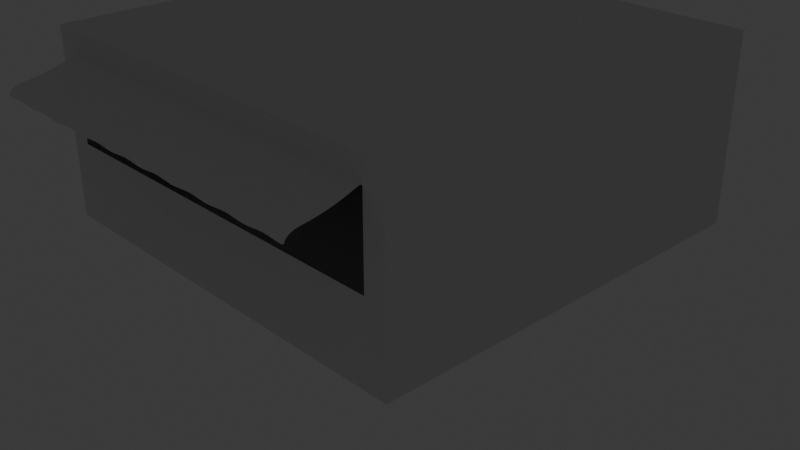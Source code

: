# Source: imainiginations.blend  (saved by Blender 5.1.30; exported with 4.5.12 LTS)
import bpy
from mathutils import Matrix  # noqa: F401  (used for matrix-valued properties, if any)

bpy.ops.wm.read_factory_settings(use_empty=True)
scene = bpy.context.scene
scene.name = 'Scene'

# ---- collections
col_collection = bpy.data.collections.new('Collection'); scene.collection.children.link(col_collection)
col_hidden = bpy.data.collections.new('Hidden'); scene.collection.children.link(col_hidden)
col_lca = bpy.data.collections.new('LCA'); scene.collection.children.link(col_lca)

# ---- world
world_world = bpy.data.worlds.new('World'); scene.world = world_world
world_world.use_nodes = True; world_world.node_tree.nodes.clear()
_N = world_world.node_tree.nodes; _L = world_world.node_tree.links
n0 = _N.new('ShaderNodeOutputWorld'); n0.name = 'World Output'; n0.location = (200, 100)
n1 = _N.new('ShaderNodeBackground'); n1.name = 'Background'; n1.location = (-200, 100)
n1.inputs[0].default_value = (0.05088, 0.05088, 0.05088, 1.0)
_L.new(n1.outputs[0], n0.inputs[0])
n0.is_active_output = True
world_world.color = (0.05088, 0.05088, 0.05088)
world_world.sun_shadow_jitter_overblur = 0.0

# ---- cameras
cam_camera = bpy.data.cameras.new('Camera')
cam_camera.clip_end = 100.0
cam_camera.ortho_scale = 7.314

# ---- lights
light_point = bpy.data.lights.new('Point', 'POINT')

# ---- meshes
me_plane = bpy.data.meshes.new('Plane')
me_plane.from_pydata([(-1.0, -1.0, 0.0), (1.0, -1.0, 0.0), (-1.0, 1.0, 0.0), (1.0, 1.0, 0.0), (-1.0, -1.0, 0.8828), (1.0, -1.0, 0.8828), (-1.0, 1.0, 0.8828), (1.0, 1.0, 0.8828), (-0.8958, -1.0, 0.0), (0.8958, -1.0, 0.0), (0.8958, 1.0, 0.0), (-0.8958, 1.0, 0.0), (-0.8958, -1.0, 0.8828), (0.8958, -1.0, 0.8828), (0.8958, 1.0, 0.8828), (-0.8958, 1.0, 0.8828), (-1.0, 1.0, 0.3752), (-1.0, 1.0, 0.771), (1.0, 1.0, 0.771), (1.0, 1.0, 0.3752), (1.0, -1.0, 0.3752), (1.0, -1.0, 0.771), (-1.0, -1.0, 0.771), (-1.0, -1.0, 0.3752), (-0.8958, -1.0, 0.3752), (-0.8958, -1.0, 0.771), (0.8958, -1.0, 0.3752), (0.8958, -1.0, 0.771), (0.8958, 1.0, 0.3752), (0.8958, 1.0, 0.771), (-0.8958, 1.0, 0.3752), (-0.8958, 1.0, 0.771), (-0.8958, -1.0, 0.771), (0.8958, -1.0, 0.771), (-0.8958, -1.0, 0.771), (0.8958, -1.0, 0.771), (-0.8958, -1.0, 0.771), (0.8958, -1.0, 0.771), (-0.8958, -1.0, 0.771), (0.8958, -1.0, 0.771)], [], [(9, 10, 3, 1), (13, 5, 7, 14), (31, 17, 6, 15), (27, 21, 5, 13), (21, 18, 7, 5), (17, 22, 4, 6), (22, 25, 12, 4), (25, 27, 13, 12), (18, 29, 14, 7), (29, 31, 15, 14), (4, 12, 15, 6), (12, 13, 14, 15), (0, 2, 11, 8), (8, 11, 10, 9), (10, 11, 30, 28), (28, 30, 31, 29), (3, 10, 28, 19), (19, 28, 29, 18), (8, 9, 26, 24), (0, 8, 24, 23), (23, 24, 25, 22), (2, 0, 23, 16), (16, 23, 22, 17), (1, 3, 19, 20), (20, 19, 18, 21), (9, 1, 20, 26), (26, 20, 21, 27), (11, 2, 16, 30), (30, 16, 17, 31), (27, 25, 32, 33), (33, 32, 34, 35), (35, 34, 36, 37), (37, 36, 38, 39)])
_uv = me_plane.uv_layers.new(name='UVMap')
_uv.uv.foreach_set('vector', [0.6667, 0.0, 0.6667, 1.0, 1.0, 1.0, 1.0, 0.0, 0.6667, 0.0, 1.0, 0.0, 1.0, 1.0, 0.6667, 1.0, 0.3333, 1.0, 0.0, 1.0, 0.0, 1.0, 0.3333, 1.0, 0.6667, 0.0, 1.0, 0.0, 1.0, 0.0, 0.6667, 0.0, 1.0, 0.0, 1.0, 1.0, 1.0, 1.0, 1.0, 0.0, 0.0, 1.0, 0.0, 0.0, 0.0, 0.0, 0.0, 1.0, 0.0, 0.0, 0.3333, 0.0, 0.3333, 0.0, 0.0, 0.0, 0.3333, 0.0, 0.6667, 0.0, 0.6667, 0.0, 0.3333, 0.0, 1.0, 1.0, 0.6667, 1.0, 0.6667, 1.0, 1.0, 1.0, 0.6667, 1.0, 0.3333, 1.0, 0.3333, 1.0, 0.6667, 1.0, 0.0, 0.0, 0.3333, 0.0, 0.3333, 1.0, 0.0, 1.0, 0.3333, 0.0, 0.6667, 0.0, 0.6667, 1.0, 0.3333, 1.0, 0.0, 0.0, 0.0, 1.0, 0.3333, 1.0, 0.3333, 0.0, 0.3333, 0.0, 0.3333, 1.0, 0.6667, 1.0, 0.6667, 0.0, 0.6667, 1.0, 0.3333, 1.0, 0.3333, 1.0, 0.6667, 1.0, 0.6667, 1.0, 0.3333, 1.0, 0.3333, 1.0, 0.6667, 1.0, 1.0, 1.0, 0.6667, 1.0, 0.6667, 1.0, 1.0, 1.0, 1.0, 1.0, 0.6667, 1.0, 0.6667, 1.0, 1.0, 1.0, 0.3333, 0.0, 0.6667, 0.0, 0.6667, 0.0, 0.3333, 0.0, 0.0, 0.0, 0.3333, 0.0, 0.3333, 0.0, 0.0, 0.0, 0.0, 0.0, 0.3333, 0.0, 0.3333, 0.0, 0.0, 0.0, 0.0, 1.0, 0.0, 0.0, 0.0, 0.0, 0.0, 1.0, 0.0, 1.0, 0.0, 0.0, 0.0, 0.0, 0.0, 1.0, 1.0, 0.0, 1.0, 1.0, 1.0, 1.0, 1.0, 0.0, 1.0, 0.0, 1.0, 1.0, 1.0, 1.0, 1.0, 0.0, 0.6667, 0.0, 1.0, 0.0, 1.0, 0.0, 0.6667, 0.0, 0.6667, 0.0, 1.0, 0.0, 1.0, 0.0, 0.6667, 0.0, 0.3333, 1.0, 0.0, 1.0, 0.0, 1.0, 0.3333, 1.0, 0.3333, 1.0, 0.0, 1.0, 0.0, 1.0, 0.3333, 1.0, 0.6667, 0.0, 0.3333, 0.0, 0.3333, 0.0, 0.6667, 0.0, 0.6667, 0.0, 0.3333, 0.0, 0.3333, 0.0, 0.6667, 0.0, 0.6667, 0.0, 0.3333, 0.0, 0.3333, 0.0, 0.6667, 0.0, 0.6667, 0.0, 0.3333, 0.0, 0.3333, 0.0, 0.6667, 0.0])
me_plane.update()
me_plane_003 = bpy.data.meshes.new('Plane.003')
me_plane_003.from_pydata([(-0.8958, -1.0, 0.7663), (0.8958, -1.0, 0.7663), (0.7963, -1.0, 0.7663), (0.6967, -1.0, 0.7663), (0.5972, -1.0, 0.7663), (0.4977, -1.0, 0.7663), (0.3981, -1.0, 0.7663), (0.2986, -1.0, 0.7663), (0.1991, -1.0, 0.7663), (0.09953, -1.0, 0.7663), (-5.96e-08, -1.0, 0.7663), (-0.09953, -1.0, 0.7663), (-0.1991, -1.0, 0.7663), (-0.2986, -1.0, 0.7663), (-0.3981, -1.0, 0.7663), (-0.4977, -1.0, 0.7663), (-0.5972, -1.0, 0.7663), (-0.6967, -1.0, 0.7663), (-0.7963, -1.0, 0.7663), (-0.9047, -1.306, 0.6482), (0.8869, -1.306, 0.6482), (0.7874, -1.306, 0.6692), (0.6878, -1.306, 0.6482), (0.5883, -1.306, 0.6692), (0.4888, -1.306, 0.6482), (0.3892, -1.306, 0.6692), (0.2897, -1.306, 0.6482), (0.1902, -1.306, 0.6692), (0.09063, -1.306, 0.6482), (-0.008904, -1.306, 0.6692), (-0.1084, -1.306, 0.6482), (-0.208, -1.306, 0.6692), (-0.3075, -1.306, 0.6482), (-0.407, -1.306, 0.6692), (-0.5066, -1.306, 0.6482), (-0.6061, -1.306, 0.6692), (-0.7056, -1.306, 0.6482), (-0.8052, -1.306, 0.6692), (-0.9047, -1.301, 0.6656), (-0.9035, -1.254, 0.6964), (-0.9046, -1.296, 0.6735), (-0.9045, -1.288, 0.6812), (-0.9042, -1.278, 0.688), (-0.9039, -1.266, 0.6932), (0.8881, -1.254, 0.6964), (0.8869, -1.301, 0.6656), (0.8877, -1.266, 0.6932), (0.8874, -1.278, 0.688), (0.8871, -1.288, 0.6812), (0.8869, -1.296, 0.6735), (0.7885, -1.254, 0.6964), (0.7874, -1.308, 0.6669), (0.7882, -1.266, 0.6933), (0.7878, -1.279, 0.6883), (0.7876, -1.291, 0.6817), (0.7874, -1.301, 0.6744), (0.689, -1.254, 0.6964), (0.6878, -1.301, 0.6656), (0.6886, -1.266, 0.6932), (0.6883, -1.278, 0.688), (0.6881, -1.288, 0.6812), (0.6879, -1.296, 0.6735), (0.5895, -1.254, 0.6964), (0.5883, -1.308, 0.6669), (0.5891, -1.266, 0.6933), (0.5888, -1.279, 0.6883), (0.5885, -1.291, 0.6817), (0.5884, -1.301, 0.6744), (0.4899, -1.254, 0.6964), (0.4888, -1.301, 0.6656), (0.4896, -1.266, 0.6932), (0.4892, -1.278, 0.688), (0.489, -1.288, 0.6812), (0.4888, -1.296, 0.6735), (0.3904, -1.254, 0.6964), (0.3892, -1.308, 0.6669), (0.39, -1.266, 0.6933), (0.3897, -1.279, 0.6883), (0.3895, -1.291, 0.6817), (0.3893, -1.301, 0.6744), (0.2909, -1.254, 0.6964), (0.2897, -1.301, 0.6656), (0.2905, -1.266, 0.6932), (0.2902, -1.278, 0.688), (0.2899, -1.288, 0.6812), (0.2898, -1.296, 0.6735), (0.1913, -1.254, 0.6964), (0.1902, -1.308, 0.6669), (0.191, -1.266, 0.6933), (0.1906, -1.279, 0.6883), (0.1904, -1.291, 0.6817), (0.1902, -1.301, 0.6744), (0.09181, -1.254, 0.6964), (0.09063, -1.301, 0.6656), (0.09145, -1.266, 0.6932), (0.09112, -1.278, 0.688), (0.09085, -1.288, 0.6812), (0.09069, -1.296, 0.6735), (-0.00772, -1.254, 0.6964), (-0.008904, -1.308, 0.6669), (-0.008086, -1.266, 0.6933), (-0.008416, -1.279, 0.6883), (-0.008678, -1.291, 0.6817), (-0.008846, -1.301, 0.6744), (-0.1073, -1.254, 0.6964), (-0.1084, -1.301, 0.6656), (-0.1076, -1.266, 0.6932), (-0.1079, -1.278, 0.688), (-0.1082, -1.288, 0.6812), (-0.1084, -1.296, 0.6735), (-0.2068, -1.254, 0.6964), (-0.208, -1.308, 0.6669), (-0.2072, -1.266, 0.6933), (-0.2075, -1.279, 0.6883), (-0.2077, -1.291, 0.6817), (-0.2079, -1.301, 0.6744), (-0.3063, -1.254, 0.6964), (-0.3075, -1.301, 0.6656), (-0.3067, -1.266, 0.6932), (-0.307, -1.278, 0.688), (-0.3073, -1.288, 0.6812), (-0.3074, -1.296, 0.6735), (-0.4059, -1.254, 0.6964), (-0.407, -1.308, 0.6669), (-0.4062, -1.266, 0.6933), (-0.4065, -1.279, 0.6883), (-0.4068, -1.291, 0.6817), (-0.407, -1.301, 0.6744), (-0.5054, -1.254, 0.6964), (-0.5066, -1.301, 0.6656), (-0.5057, -1.266, 0.6932), (-0.5061, -1.278, 0.688), (-0.5063, -1.288, 0.6812), (-0.5065, -1.296, 0.6735), (-0.6049, -1.254, 0.6964), (-0.6061, -1.308, 0.6669), (-0.6053, -1.266, 0.6933), (-0.6056, -1.279, 0.6883), (-0.6059, -1.291, 0.6817), (-0.606, -1.301, 0.6744), (-0.7044, -1.254, 0.6964), (-0.7056, -1.301, 0.6656), (-0.7048, -1.266, 0.6932), (-0.7051, -1.278, 0.688), (-0.7054, -1.288, 0.6812), (-0.7056, -1.296, 0.6735), (-0.8052, -1.308, 0.6669), (-0.804, -1.254, 0.6964), (-0.8051, -1.301, 0.6744), (-0.8049, -1.291, 0.6817), (-0.8047, -1.279, 0.6883), (-0.8043, -1.266, 0.6933), (-0.8024, -1.203, 0.7046), (-0.8009, -1.152, 0.7146), (-0.7993, -1.101, 0.7287), (-0.7978, -1.051, 0.7466), (-0.8973, -1.051, 0.7466), (-0.8989, -1.101, 0.7287), (-0.9004, -1.152, 0.7146), (-0.902, -1.203, 0.7046), (0.8896, -1.203, 0.7046), (0.8912, -1.152, 0.7146), (0.8927, -1.101, 0.7287), (0.8943, -1.051, 0.7466), (0.7947, -1.051, 0.7466), (0.7932, -1.101, 0.7287), (0.7916, -1.152, 0.7146), (0.7901, -1.203, 0.7046), (0.6952, -1.051, 0.7466), (0.6936, -1.101, 0.7287), (0.6921, -1.152, 0.7146), (0.6906, -1.203, 0.7046), (0.5957, -1.051, 0.7466), (0.5941, -1.101, 0.7287), (0.5926, -1.152, 0.7146), (0.591, -1.203, 0.7046), (0.4961, -1.051, 0.7466), (0.4946, -1.101, 0.7287), (0.493, -1.152, 0.7146), (0.4915, -1.203, 0.7046), (0.3966, -1.051, 0.7466), (0.395, -1.101, 0.7287), (0.3935, -1.152, 0.7146), (0.392, -1.203, 0.7046), (0.2971, -1.051, 0.7466), (0.2955, -1.101, 0.7287), (0.294, -1.152, 0.7146), (0.2924, -1.203, 0.7046), (0.1975, -1.051, 0.7466), (0.196, -1.101, 0.7287), (0.1944, -1.152, 0.7146), (0.1929, -1.203, 0.7046), (0.09799, -1.051, 0.7466), (0.09644, -1.101, 0.7287), (0.0949, -1.152, 0.7146), (0.09336, -1.203, 0.7046), (-0.001544, -1.051, 0.7466), (-0.003088, -1.101, 0.7287), (-0.004632, -1.152, 0.7146), (-0.006176, -1.203, 0.7046), (-0.1011, -1.051, 0.7466), (-0.1026, -1.101, 0.7287), (-0.1042, -1.152, 0.7146), (-0.1057, -1.203, 0.7046), (-0.2006, -1.051, 0.7466), (-0.2022, -1.101, 0.7287), (-0.2037, -1.152, 0.7146), (-0.2052, -1.203, 0.7046), (-0.3001, -1.051, 0.7466), (-0.3017, -1.101, 0.7287), (-0.3032, -1.152, 0.7146), (-0.3048, -1.203, 0.7046), (-0.3997, -1.051, 0.7466), (-0.4012, -1.101, 0.7287), (-0.4028, -1.152, 0.7146), (-0.4043, -1.203, 0.7046), (-0.4992, -1.051, 0.7466), (-0.5008, -1.101, 0.7287), (-0.5023, -1.152, 0.7146), (-0.5038, -1.203, 0.7046), (-0.5987, -1.051, 0.7466), (-0.6003, -1.101, 0.7287), (-0.6018, -1.152, 0.7146), (-0.6034, -1.203, 0.7046), (-0.6983, -1.051, 0.7466), (-0.6998, -1.101, 0.7287), (-0.7014, -1.152, 0.7146), (-0.7029, -1.203, 0.7046)], [], [(147, 39, 43, 151), (151, 43, 42, 150), (150, 42, 41, 149), (149, 41, 40, 148), (148, 40, 38, 146), (44, 50, 52, 46), (46, 52, 53, 47), (47, 53, 54, 48), (48, 54, 55, 49), (49, 55, 51, 45), (50, 56, 58, 52), (52, 58, 59, 53), (53, 59, 60, 54), (54, 60, 61, 55), (55, 61, 57, 51), (56, 62, 64, 58), (58, 64, 65, 59), (59, 65, 66, 60), (60, 66, 67, 61), (61, 67, 63, 57), (62, 68, 70, 64), (64, 70, 71, 65), (65, 71, 72, 66), (66, 72, 73, 67), (67, 73, 69, 63), (68, 74, 76, 70), (70, 76, 77, 71), (71, 77, 78, 72), (72, 78, 79, 73), (73, 79, 75, 69), (74, 80, 82, 76), (76, 82, 83, 77), (77, 83, 84, 78), (78, 84, 85, 79), (79, 85, 81, 75), (80, 86, 88, 82), (82, 88, 89, 83), (83, 89, 90, 84), (84, 90, 91, 85), (85, 91, 87, 81), (86, 92, 94, 88), (88, 94, 95, 89), (89, 95, 96, 90), (90, 96, 97, 91), (91, 97, 93, 87), (92, 98, 100, 94), (94, 100, 101, 95), (95, 101, 102, 96), (96, 102, 103, 97), (97, 103, 99, 93), (98, 104, 106, 100), (100, 106, 107, 101), (101, 107, 108, 102), (102, 108, 109, 103), (103, 109, 105, 99), (104, 110, 112, 106), (106, 112, 113, 107), (107, 113, 114, 108), (108, 114, 115, 109), (109, 115, 111, 105), (110, 116, 118, 112), (112, 118, 119, 113), (113, 119, 120, 114), (114, 120, 121, 115), (115, 121, 117, 111), (116, 122, 124, 118), (118, 124, 125, 119), (119, 125, 126, 120), (120, 126, 127, 121), (121, 127, 123, 117), (122, 128, 130, 124), (124, 130, 131, 125), (125, 131, 132, 126), (126, 132, 133, 127), (127, 133, 129, 123), (128, 134, 136, 130), (130, 136, 137, 131), (131, 137, 138, 132), (132, 138, 139, 133), (133, 139, 135, 129), (134, 140, 142, 136), (136, 142, 143, 137), (137, 143, 144, 138), (138, 144, 145, 139), (139, 145, 141, 135), (140, 147, 151, 142), (142, 151, 150, 143), (143, 150, 149, 144), (144, 149, 148, 145), (145, 148, 146, 141), (146, 38, 19, 37), (152, 159, 39, 147), (160, 167, 50, 44), (45, 51, 21, 20), (51, 57, 22, 21), (167, 171, 56, 50), (57, 63, 23, 22), (171, 175, 62, 56), (63, 69, 24, 23), (175, 179, 68, 62), (69, 75, 25, 24), (179, 183, 74, 68), (75, 81, 26, 25), (183, 187, 80, 74), (81, 87, 27, 26), (187, 191, 86, 80), (87, 93, 28, 27), (191, 195, 92, 86), (93, 99, 29, 28), (195, 199, 98, 92), (99, 105, 30, 29), (199, 203, 104, 98), (105, 111, 31, 30), (203, 207, 110, 104), (111, 117, 32, 31), (207, 211, 116, 110), (117, 123, 33, 32), (211, 215, 122, 116), (123, 129, 34, 33), (215, 219, 128, 122), (129, 135, 35, 34), (219, 223, 134, 128), (135, 141, 36, 35), (223, 227, 140, 134), (141, 146, 37, 36), (227, 152, 147, 140), (17, 18, 155, 224), (224, 155, 154, 225), (225, 154, 153, 226), (226, 153, 152, 227), (16, 17, 224, 220), (220, 224, 225, 221), (221, 225, 226, 222), (222, 226, 227, 223), (15, 16, 220, 216), (216, 220, 221, 217), (217, 221, 222, 218), (218, 222, 223, 219), (14, 15, 216, 212), (212, 216, 217, 213), (213, 217, 218, 214), (214, 218, 219, 215), (13, 14, 212, 208), (208, 212, 213, 209), (209, 213, 214, 210), (210, 214, 215, 211), (12, 13, 208, 204), (204, 208, 209, 205), (205, 209, 210, 206), (206, 210, 211, 207), (11, 12, 204, 200), (200, 204, 205, 201), (201, 205, 206, 202), (202, 206, 207, 203), (10, 11, 200, 196), (196, 200, 201, 197), (197, 201, 202, 198), (198, 202, 203, 199), (9, 10, 196, 192), (192, 196, 197, 193), (193, 197, 198, 194), (194, 198, 199, 195), (8, 9, 192, 188), (188, 192, 193, 189), (189, 193, 194, 190), (190, 194, 195, 191), (7, 8, 188, 184), (184, 188, 189, 185), (185, 189, 190, 186), (186, 190, 191, 187), (6, 7, 184, 180), (180, 184, 185, 181), (181, 185, 186, 182), (182, 186, 187, 183), (5, 6, 180, 176), (176, 180, 181, 177), (177, 181, 182, 178), (178, 182, 183, 179), (4, 5, 176, 172), (172, 176, 177, 173), (173, 177, 178, 174), (174, 178, 179, 175), (3, 4, 172, 168), (168, 172, 173, 169), (169, 173, 174, 170), (170, 174, 175, 171), (2, 3, 168, 164), (164, 168, 169, 165), (165, 169, 170, 166), (166, 170, 171, 167), (1, 2, 164, 163), (163, 164, 165, 162), (162, 165, 166, 161), (161, 166, 167, 160), (18, 0, 156, 155), (155, 156, 157, 154), (154, 157, 158, 153), (153, 158, 159, 152)])
_k = {(0, 18): 1.0, (1, 2): 1.0, (2, 3): 1.0, (3, 4): 1.0, (4, 5): 1.0, (5, 6): 1.0, (6, 7): 1.0, (7, 8): 1.0, (8, 9): 1.0, (9, 10): 1.0, (10, 11): 1.0, (11, 12): 1.0, (12, 13): 1.0, (13, 14): 1.0, (14, 15): 1.0, (15, 16): 1.0, (16, 17): 1.0, (17, 18): 1.0, (39, 159): 1.0, (1, 163): 1.0, (0, 156): 1.0, (156, 157): 1.0, (157, 158): 1.0, (158, 159): 1.0, (44, 160): 1.0, (160, 161): 1.0, (161, 162): 1.0, (162, 163): 1.0}
me_plane_003.attributes.new('crease_edge', 'FLOAT', 'EDGE').data.foreach_set('value', [_k.get((min(e.vertices), max(e.vertices)), 0.0) for e in me_plane_003.edges])
_uv = me_plane_003.uv_layers.new(name='UVMap')
_uv.uv.foreach_set('vector', [0.3519, 0.0, 0.3333, 0.0, 0.3333, 0.0, 0.3519, 0.0, 0.3519, 0.0, 0.3333, 0.0, 0.3334, 0.0, 0.3519, 0.0, 0.3519, 0.0, 0.3334, 0.0, 0.3333, 0.0, 0.3519, 0.0, 0.3519, 0.0, 0.3333, 0.0, 0.3333, 0.0, 0.3519, 0.0, 0.3519, 0.0, 0.3333, 0.0, 0.3333, 0.0, 0.3519, 0.0, 0.6667, 0.0, 0.6481, 0.0, 0.6482, 0.0, 0.6667, 0.0, 0.6667, 0.0, 0.6482, 0.0, 0.6482, 0.0, 0.6667, 0.0, 0.6667, 0.0, 0.6482, 0.0, 0.6482, 0.0, 0.6668, 0.0, 0.6668, 0.0, 0.6482, 0.0, 0.6482, 0.0, 0.6667, 0.0, 0.6667, 0.0, 0.6482, 0.0, 0.6481, 0.0, 0.6667, 0.0, 0.6481, 0.0, 0.6296, 0.0, 0.6296, 0.0, 0.6482, 0.0, 0.6482, 0.0, 0.6296, 0.0, 0.6296, 0.0, 0.6482, 0.0, 0.6482, 0.0, 0.6296, 0.0, 0.6297, 0.0, 0.6482, 0.0, 0.6482, 0.0, 0.6297, 0.0, 0.6296, 0.0, 0.6482, 0.0, 0.6482, 0.0, 0.6296, 0.0, 0.6296, 0.0, 0.6481, 0.0, 0.6296, 0.0, 0.6111, 0.0, 0.6111, 0.0, 0.6296, 0.0, 0.6296, 0.0, 0.6111, 0.0, 0.6111, 0.0, 0.6296, 0.0, 0.6296, 0.0, 0.6111, 0.0, 0.6112, 0.0, 0.6297, 0.0, 0.6297, 0.0, 0.6112, 0.0, 0.6111, 0.0, 0.6296, 0.0, 0.6296, 0.0, 0.6111, 0.0, 0.6111, 0.0, 0.6296, 0.0, 0.6111, 0.0, 0.5926, 0.0, 0.5926, 0.0, 0.6111, 0.0, 0.6111, 0.0, 0.5926, 0.0, 0.5926, 0.0, 0.6111, 0.0, 0.6111, 0.0, 0.5926, 0.0, 0.5926, 0.0, 0.6112, 0.0, 0.6112, 0.0, 0.5926, 0.0, 0.5926, 0.0, 0.6111, 0.0, 0.6111, 0.0, 0.5926, 0.0, 0.5926, 0.0, 0.6111, 0.0, 0.5926, 0.0, 0.5741, 0.0, 0.5741, 0.0, 0.5926, 0.0, 0.5926, 0.0, 0.5741, 0.0, 0.5741, 0.0, 0.5926, 0.0, 0.5926, 0.0, 0.5741, 0.0, 0.5741, 0.0, 0.5926, 0.0, 0.5926, 0.0, 0.5741, 0.0, 0.5741, 0.0, 0.5926, 0.0, 0.5926, 0.0, 0.5741, 0.0, 0.5741, 0.0, 0.5926, 0.0, 0.5741, 0.0, 0.5556, 0.0, 0.5556, 0.0, 0.5741, 0.0, 0.5741, 0.0, 0.5556, 0.0, 0.5556, 0.0, 0.5741, 0.0, 0.5741, 0.0, 0.5556, 0.0, 0.5556, 0.0, 0.5741, 0.0, 0.5741, 0.0, 0.5556, 0.0, 0.5556, 0.0, 0.5741, 0.0, 0.5741, 0.0, 0.5556, 0.0, 0.5556, 0.0, 0.5741, 0.0, 0.5556, 0.0, 0.537, 0.0, 0.537, 0.0, 0.5556, 0.0, 0.5556, 0.0, 0.537, 0.0, 0.5371, 0.0, 0.5556, 0.0, 0.5556, 0.0, 0.5371, 0.0, 0.5371, 0.0, 0.5556, 0.0, 0.5556, 0.0, 0.5371, 0.0, 0.537, 0.0, 0.5556, 0.0, 0.5556, 0.0, 0.537, 0.0, 0.537, 0.0, 0.5556, 0.0, 0.537, 0.0, 0.5185, 0.0, 0.5185, 0.0, 0.537, 0.0, 0.537, 0.0, 0.5185, 0.0, 0.5185, 0.0, 0.5371, 0.0, 0.5371, 0.0, 0.5185, 0.0, 0.5186, 0.0, 0.5371, 0.0, 0.5371, 0.0, 0.5186, 0.0, 0.5185, 0.0, 0.537, 0.0, 0.537, 0.0, 0.5185, 0.0, 0.5185, 0.0, 0.537, 0.0, 0.5185, 0.0, 0.5, 0.0, 0.5, 0.0, 0.5185, 0.0, 0.5185, 0.0, 0.5, 0.0, 0.5, 0.0, 0.5185, 0.0, 0.5185, 0.0, 0.5, 0.0, 0.5, 0.0, 0.5186, 0.0, 0.5186, 0.0, 0.5, 0.0, 0.5, 0.0, 0.5185, 0.0, 0.5185, 0.0, 0.5, 0.0, 0.5, 0.0, 0.5185, 0.0, 0.5, 0.0, 0.4815, 0.0, 0.4815, 0.0, 0.5, 0.0, 0.5, 0.0, 0.4815, 0.0, 0.4815, 0.0, 0.5, 0.0, 0.5, 0.0, 0.4815, 0.0, 0.4815, 0.0, 0.5, 0.0, 0.5, 0.0, 0.4815, 0.0, 0.4815, 0.0, 0.5, 0.0, 0.5, 0.0, 0.4815, 0.0, 0.4815, 0.0, 0.5, 0.0, 0.4815, 0.0, 0.463, 0.0, 0.463, 0.0, 0.4815, 0.0, 0.4815, 0.0, 0.463, 0.0, 0.463, 0.0, 0.4815, 0.0, 0.4815, 0.0, 0.463, 0.0, 0.463, 0.0, 0.4815, 0.0, 0.4815, 0.0, 0.463, 0.0, 0.463, 0.0, 0.4815, 0.0, 0.4815, 0.0, 0.463, 0.0, 0.463, 0.0, 0.4815, 0.0, 0.463, 0.0, 0.4444, 0.0, 0.4444, 0.0, 0.463, 0.0, 0.463, 0.0, 0.4444, 0.0, 0.4445, 0.0, 0.463, 0.0, 0.463, 0.0, 0.4445, 0.0, 0.4445, 0.0, 0.463, 0.0, 0.463, 0.0, 0.4445, 0.0, 0.4445, 0.0, 0.463, 0.0, 0.463, 0.0, 0.4445, 0.0, 0.4444, 0.0, 0.463, 0.0, 0.4444, 0.0, 0.4259, 0.0, 0.4259, 0.0, 0.4444, 0.0, 0.4444, 0.0, 0.4259, 0.0, 0.426, 0.0, 0.4445, 0.0, 0.4445, 0.0, 0.426, 0.0, 0.426, 0.0, 0.4445, 0.0, 0.4445, 0.0, 0.426, 0.0, 0.4259, 0.0, 0.4445, 0.0, 0.4445, 0.0, 0.4259, 0.0, 0.4259, 0.0, 0.4444, 0.0, 0.4259, 0.0, 0.4074, 0.0, 0.4074, 0.0, 0.4259, 0.0, 0.4259, 0.0, 0.4074, 0.0, 0.4074, 0.0, 0.426, 0.0, 0.426, 0.0, 0.4074, 0.0, 0.4074, 0.0, 0.426, 0.0, 0.426, 0.0, 0.4074, 0.0, 0.4074, 0.0, 0.4259, 0.0, 0.4259, 0.0, 0.4074, 0.0, 0.4074, 0.0, 0.4259, 0.0, 0.4074, 0.0, 0.3889, 0.0, 0.3889, 0.0, 0.4074, 0.0, 0.4074, 0.0, 0.3889, 0.0, 0.3889, 0.0, 0.4074, 0.0, 0.4074, 0.0, 0.3889, 0.0, 0.3889, 0.0, 0.4074, 0.0, 0.4074, 0.0, 0.3889, 0.0, 0.3889, 0.0, 0.4074, 0.0, 0.4074, 0.0, 0.3889, 0.0, 0.3889, 0.0, 0.4074, 0.0, 0.3889, 0.0, 0.3704, 0.0, 0.3704, 0.0, 0.3889, 0.0, 0.3889, 0.0, 0.3704, 0.0, 0.3704, 0.0, 0.3889, 0.0, 0.3889, 0.0, 0.3704, 0.0, 0.3704, 0.0, 0.3889, 0.0, 0.3889, 0.0, 0.3704, 0.0, 0.3704, 0.0, 0.3889, 0.0, 0.3889, 0.0, 0.3704, 0.0, 0.3704, 0.0, 0.3889, 0.0, 0.3704, 0.0, 0.3519, 0.0, 0.3519, 0.0, 0.3704, 0.0, 0.3704, 0.0, 0.3519, 0.0, 0.3519, 0.0, 0.3704, 0.0, 0.3704, 0.0, 0.3519, 0.0, 0.3519, 0.0, 0.3704, 0.0, 0.3704, 0.0, 0.3519, 0.0, 0.3519, 0.0, 0.3704, 0.0, 0.3704, 0.0, 0.3519, 0.0, 0.3519, 0.0, 0.3704, 0.0, 0.3519, 0.0, 0.3333, 0.0, 0.3333, 0.0, 0.3519, 0.0, 0.3519, 0.0, 0.3333, 0.0, 0.3333, 0.0, 0.3519, 0.0, 0.6667, 0.0, 0.6481, 0.0, 0.6481, 0.0, 0.6667, 0.0, 0.6667, 0.0, 0.6481, 0.0, 0.6481, 0.0, 0.6667, 0.0, 0.6481, 0.0, 0.6296, 0.0, 0.6296, 0.0, 0.6481, 0.0, 0.6481, 0.0, 0.6296, 0.0, 0.6296, 0.0, 0.6481, 0.0, 0.6296, 0.0, 0.6111, 0.0, 0.6111, 0.0, 0.6296, 0.0, 0.6296, 0.0, 0.6111, 0.0, 0.6111, 0.0, 0.6296, 0.0, 0.6111, 0.0, 0.5926, 0.0, 0.5926, 0.0, 0.6111, 0.0, 0.6111, 0.0, 0.5926, 0.0, 0.5926, 0.0, 0.6111, 0.0, 0.5926, 0.0, 0.5741, 0.0, 0.5741, 0.0, 0.5926, 0.0, 0.5926, 0.0, 0.5741, 0.0, 0.5741, 0.0, 0.5926, 0.0, 0.5741, 0.0, 0.5556, 0.0, 0.5556, 0.0, 0.5741, 0.0, 0.5741, 0.0, 0.5556, 0.0, 0.5556, 0.0, 0.5741, 0.0, 0.5556, 0.0, 0.537, 0.0, 0.537, 0.0, 0.5556, 0.0, 0.5556, 0.0, 0.537, 0.0, 0.537, 0.0, 0.5556, 0.0, 0.537, 0.0, 0.5185, 0.0, 0.5185, 0.0, 0.537, 0.0, 0.537, 0.0, 0.5185, 0.0, 0.5185, 0.0, 0.537, 0.0, 0.5185, 0.0, 0.5, 0.0, 0.5, 0.0, 0.5185, 0.0, 0.5185, 0.0, 0.5, 0.0, 0.5, 0.0, 0.5185, 0.0, 0.5, 0.0, 0.4815, 0.0, 0.4815, 0.0, 0.5, 0.0, 0.5, 0.0, 0.4815, 0.0, 0.4815, 0.0, 0.5, 0.0, 0.4815, 0.0, 0.463, 0.0, 0.463, 0.0, 0.4815, 0.0, 0.4815, 0.0, 0.463, 0.0, 0.463, 0.0, 0.4815, 0.0, 0.463, 0.0, 0.4444, 0.0, 0.4444, 0.0, 0.463, 0.0, 0.463, 0.0, 0.4444, 0.0, 0.4444, 0.0, 0.463, 0.0, 0.4444, 0.0, 0.4259, 0.0, 0.4259, 0.0, 0.4444, 0.0, 0.4444, 0.0, 0.4259, 0.0, 0.4259, 0.0, 0.4444, 0.0, 0.4259, 0.0, 0.4074, 0.0, 0.4074, 0.0, 0.4259, 0.0, 0.4259, 0.0, 0.4074, 0.0, 0.4074, 0.0, 0.4259, 0.0, 0.4074, 0.0, 0.3889, 0.0, 0.3889, 0.0, 0.4074, 0.0, 0.4074, 0.0, 0.3889, 0.0, 0.3889, 0.0, 0.4074, 0.0, 0.3889, 0.0, 0.3704, 0.0, 0.3704, 0.0, 0.3889, 0.0, 0.3889, 0.0, 0.3704, 0.0, 0.3704, 0.0, 0.3889, 0.0, 0.3704, 0.0, 0.3519, 0.0, 0.3519, 0.0, 0.3704, 0.0, 0.3704, 0.0, 0.3519, 0.0, 0.3519, 0.0, 0.3704, 0.0, 0.3704, 0.0, 0.3519, 0.0, 0.3519, 0.0, 0.3704, 0.0, 0.3704, 0.0, 0.3519, 0.0, 0.3519, 0.0, 0.3704, 0.0, 0.3704, 0.0, 0.3519, 0.0, 0.3519, 0.0, 0.3704, 0.0, 0.3704, 0.0, 0.3519, 0.0, 0.3519, 0.0, 0.3704, 0.0, 0.3889, 0.0, 0.3704, 0.0, 0.3704, 0.0, 0.3889, 0.0, 0.3889, 0.0, 0.3704, 0.0, 0.3704, 0.0, 0.3889, 0.0, 0.3889, 0.0, 0.3704, 0.0, 0.3704, 0.0, 0.3889, 0.0, 0.3889, 0.0, 0.3704, 0.0, 0.3704, 0.0, 0.3889, 0.0, 0.4074, 0.0, 0.3889, 0.0, 0.3889, 0.0, 0.4074, 0.0, 0.4074, 0.0, 0.3889, 0.0, 0.3889, 0.0, 0.4074, 0.0, 0.4074, 0.0, 0.3889, 0.0, 0.3889, 0.0, 0.4074, 0.0, 0.4074, 0.0, 0.3889, 0.0, 0.3889, 0.0, 0.4074, 0.0, 0.4259, 0.0, 0.4074, 0.0, 0.4074, 0.0, 0.4259, 0.0, 0.4259, 0.0, 0.4074, 0.0, 0.4074, 0.0, 0.4259, 0.0, 0.4259, 0.0, 0.4074, 0.0, 0.4074, 0.0, 0.4259, 0.0, 0.4259, 0.0, 0.4074, 0.0, 0.4074, 0.0, 0.4259, 0.0, 0.4444, 0.0, 0.4259, 0.0, 0.4259, 0.0, 0.4444, 0.0, 0.4444, 0.0, 0.4259, 0.0, 0.4259, 0.0, 0.4444, 0.0, 0.4444, 0.0, 0.4259, 0.0, 0.4259, 0.0, 0.4444, 0.0, 0.4444, 0.0, 0.4259, 0.0, 0.4259, 0.0, 0.4444, 0.0, 0.463, 0.0, 0.4444, 0.0, 0.4444, 0.0, 0.463, 0.0, 0.463, 0.0, 0.4444, 0.0, 0.4444, 0.0, 0.463, 0.0, 0.463, 0.0, 0.4444, 0.0, 0.4444, 0.0, 0.463, 0.0, 0.463, 0.0, 0.4444, 0.0, 0.4444, 0.0, 0.463, 0.0, 0.4815, 0.0, 0.463, 0.0, 0.463, 0.0, 0.4815, 0.0, 0.4815, 0.0, 0.463, 0.0, 0.463, 0.0, 0.4815, 0.0, 0.4815, 0.0, 0.463, 0.0, 0.463, 0.0, 0.4815, 0.0, 0.4815, 0.0, 0.463, 0.0, 0.463, 0.0, 0.4815, 0.0, 0.5, 0.0, 0.4815, 0.0, 0.4815, 0.0, 0.5, 0.0, 0.5, 0.0, 0.4815, 0.0, 0.4815, 0.0, 0.5, 0.0, 0.5, 0.0, 0.4815, 0.0, 0.4815, 0.0, 0.5, 0.0, 0.5, 0.0, 0.4815, 0.0, 0.4815, 0.0, 0.5, 0.0, 0.5185, 0.0, 0.5, 0.0, 0.5, 0.0, 0.5185, 0.0, 0.5185, 0.0, 0.5, 0.0, 0.5, 0.0, 0.5185, 0.0, 0.5185, 0.0, 0.5, 0.0, 0.5, 0.0, 0.5185, 0.0, 0.5185, 0.0, 0.5, 0.0, 0.5, 0.0, 0.5185, 0.0, 0.537, 0.0, 0.5185, 0.0, 0.5185, 0.0, 0.537, 0.0, 0.537, 0.0, 0.5185, 0.0, 0.5185, 0.0, 0.537, 0.0, 0.537, 0.0, 0.5185, 0.0, 0.5185, 0.0, 0.537, 0.0, 0.537, 0.0, 0.5185, 0.0, 0.5185, 0.0, 0.537, 0.0, 0.5556, 0.0, 0.537, 0.0, 0.537, 0.0, 0.5556, 0.0, 0.5556, 0.0, 0.537, 0.0, 0.537, 0.0, 0.5556, 0.0, 0.5556, 0.0, 0.537, 0.0, 0.537, 0.0, 0.5556, 0.0, 0.5556, 0.0, 0.537, 0.0, 0.537, 0.0, 0.5556, 0.0, 0.5741, 0.0, 0.5556, 0.0, 0.5556, 0.0, 0.5741, 0.0, 0.5741, 0.0, 0.5556, 0.0, 0.5556, 0.0, 0.5741, 0.0, 0.5741, 0.0, 0.5556, 0.0, 0.5556, 0.0, 0.5741, 0.0, 0.5741, 0.0, 0.5556, 0.0, 0.5556, 0.0, 0.5741, 0.0, 0.5926, 0.0, 0.5741, 0.0, 0.5741, 0.0, 0.5926, 0.0, 0.5926, 0.0, 0.5741, 0.0, 0.5741, 0.0, 0.5926, 0.0, 0.5926, 0.0, 0.5741, 0.0, 0.5741, 0.0, 0.5926, 0.0, 0.5926, 0.0, 0.5741, 0.0, 0.5741, 0.0, 0.5926, 0.0, 0.6111, 0.0, 0.5926, 0.0, 0.5926, 0.0, 0.6111, 0.0, 0.6111, 0.0, 0.5926, 0.0, 0.5926, 0.0, 0.6111, 0.0, 0.6111, 0.0, 0.5926, 0.0, 0.5926, 0.0, 0.6111, 0.0, 0.6111, 0.0, 0.5926, 0.0, 0.5926, 0.0, 0.6111, 0.0, 0.6296, 0.0, 0.6111, 0.0, 0.6111, 0.0, 0.6296, 0.0, 0.6296, 0.0, 0.6111, 0.0, 0.6111, 0.0, 0.6296, 0.0, 0.6296, 0.0, 0.6111, 0.0, 0.6111, 0.0, 0.6296, 0.0, 0.6296, 0.0, 0.6111, 0.0, 0.6111, 0.0, 0.6296, 0.0, 0.6481, 0.0, 0.6296, 0.0, 0.6296, 0.0, 0.6481, 0.0, 0.6481, 0.0, 0.6296, 0.0, 0.6296, 0.0, 0.6481, 0.0, 0.6481, 0.0, 0.6296, 0.0, 0.6296, 0.0, 0.6481, 0.0, 0.6481, 0.0, 0.6296, 0.0, 0.6296, 0.0, 0.6481, 0.0, 0.6667, 0.0, 0.6481, 0.0, 0.6481, 0.0, 0.6667, 0.0, 0.6667, 0.0, 0.6481, 0.0, 0.6481, 0.0, 0.6667, 0.0, 0.6667, 0.0, 0.6481, 0.0, 0.6481, 0.0, 0.6667, 0.0, 0.6667, 0.0, 0.6481, 0.0, 0.6481, 0.0, 0.6667, 0.0, 0.3519, 0.0, 0.3333, 0.0, 0.3333, 0.0, 0.3519, 0.0, 0.3519, 0.0, 0.3333, 0.0, 0.3333, 0.0, 0.3519, 0.0, 0.3519, 0.0, 0.3333, 0.0, 0.3333, 0.0, 0.3519, 0.0, 0.3519, 0.0, 0.3333, 0.0, 0.3333, 0.0, 0.3519, 0.0])
me_plane_003.update()
me_plane_001 = bpy.data.meshes.new('Plane.001')
me_plane_001.from_pydata([(-0.8958, -1.0, 0.3752), (-0.8958, -1.0, 0.771), (0.8958, -1.0, 0.3752), (0.8958, -1.0, 0.771), (-0.8958, -1.0, 0.771), (0.8958, -1.0, 0.771), (-0.8958, -1.0, 0.771), (0.8958, -1.0, 0.771)], [], [(0, 2, 3, 1), (1, 3, 5, 4), (4, 5, 7, 6)])
_uv = me_plane_001.uv_layers.new(name='UVMap')
_uv.uv.foreach_set('vector', [0.3333, 0.0, 0.6667, 0.0, 0.6667, 0.0, 0.3333, 0.0, 0.3333, 0.0, 0.6667, 0.0, 0.6667, 0.0, 0.3333, 0.0, 0.3333, 0.0, 0.6667, 0.0, 0.6667, 0.0, 0.3333, 0.0])
me_plane_001.update()

# ---- objects
ob_plane = bpy.data.objects.new('Plane', me_plane)
ob_plane_002 = bpy.data.objects.new('Plane.002', me_plane_003)
ob_plane_001 = bpy.data.objects.new('Plane.001', me_plane_001)
ob_camera = bpy.data.objects.new('Camera', cam_camera)
ob_point = bpy.data.objects.new('Point', light_point)

# ---- transforms, parenting, visibility, modifiers, constraints
ob_plane.location = (0.0, 0.0, 0.0)
ob_plane.scale = (2.257, 2.257, 2.257)
ob_plane_002.location = (-0.009447, 0.0002548, 0.02336)
ob_plane_002.scale = (2.257, 2.257, 2.257)
_m = ob_plane_002.modifiers.new('Subdivision', 'SUBSURF')
_m.levels = 3
ob_plane_001.location = (0.0, 0.0, 0.0)
ob_plane_001.scale = (2.257, 2.257, 2.257)
ob_camera.location = (7.359, -6.926, 4.958)
ob_camera.rotation_euler = (1.109, 0.0, 0.8149)
ob_camera.lock_rotations_4d = False
ob_camera.empty_display_type = 'ARROWS'
ob_camera.color = (0.0, 0.0, 0.0, 0.0)
ob_camera.display_type = 'WIRE'
ob_camera.lineart.crease_threshold = 0.0
ob_point.location = (-0.1181, -3.919, 2.936)

# ---- collection membership
col_collection.objects.link(ob_plane)
col_collection.objects.link(ob_plane_002)
col_hidden.objects.link(ob_plane_001)
col_lca.objects.link(ob_camera)
col_lca.objects.link(ob_point)
def _layer_coll(name, lc=None):
    lc = lc or bpy.context.view_layer.layer_collection
    for c in lc.children:
        if c.name == name: return c
        r = _layer_coll(name, c)
        if r: return r
_layer_coll('Hidden').exclude = True
_layer_coll('LCA').exclude = True

# ---- scene / render settings (as saved in the file)
scene.camera = ob_camera
scene.frame_start = 1; scene.frame_end = 250; scene.frame_set(0)
scene.render.engine = 'BLENDER_EEVEE_NEXT'
scene.render.bake_bias = 0.0
scene.render.bake_samples = 0
scene.cycles.sampling_pattern = 'TABULATED_SOBOL'
scene.eevee.use_volume_custom_range = False
bpy.context.view_layer.update()

